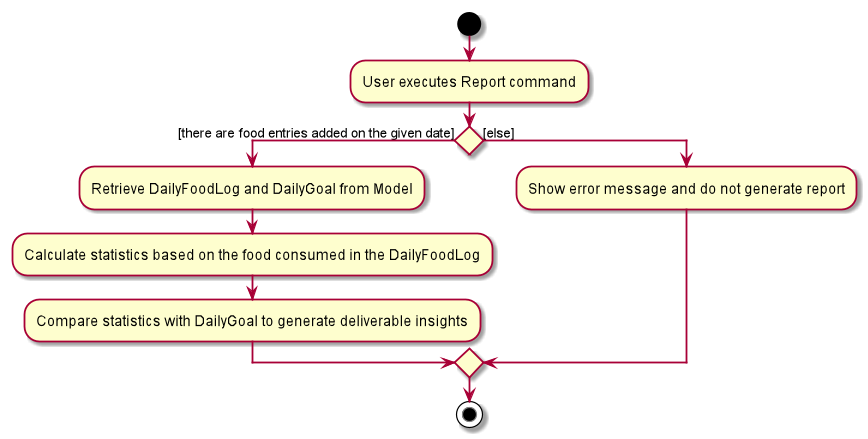

The diagram above was rendered by PlantUML. Its source (embedded in the PNG):
@startuml
start
:User executes Report command;

if () then ([there are food entries added on the given date])
    :Retrieve DailyFoodLog and DailyGoal from Model;
    :Calculate statistics based on the food consumed in the DailyFoodLog;
    :Compare statistics with DailyGoal to generate deliverable insights;
else ([else])
    :Show error message and do not generate report;
endif
stop
@enduml